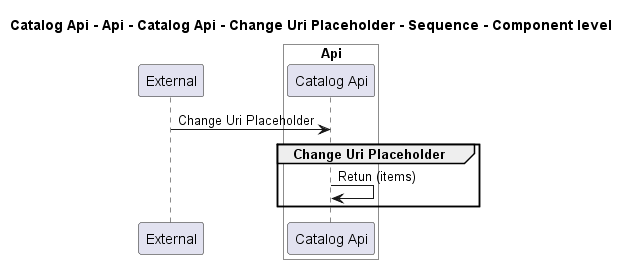

The diagram above was rendered by PlantUML. Its source (embedded in the PNG):
@startuml
!pragma layout smetana

title Catalog Api - Api - Catalog Api - Change Uri Placeholder - Sequence - Component level

participant "External" as C4InterFlow.SoftwareSystems.ExternalSystem

box "Catalog Api" #White
    
box "Api" #White
    participant "Catalog Api" as dotnet.eShop.Architecture.SoftwareSystems.CatalogApi.Containers.Api.Components.CatalogApi
end box

end box


C4InterFlow.SoftwareSystems.ExternalSystem -> dotnet.eShop.Architecture.SoftwareSystems.CatalogApi.Containers.Api.Components.CatalogApi : Change Uri Placeholder
group Change Uri Placeholder
dotnet.eShop.Architecture.SoftwareSystems.CatalogApi.Containers.Api.Components.CatalogApi -> dotnet.eShop.Architecture.SoftwareSystems.CatalogApi.Containers.Api.Components.CatalogApi : Retun (items)
end


@enduml